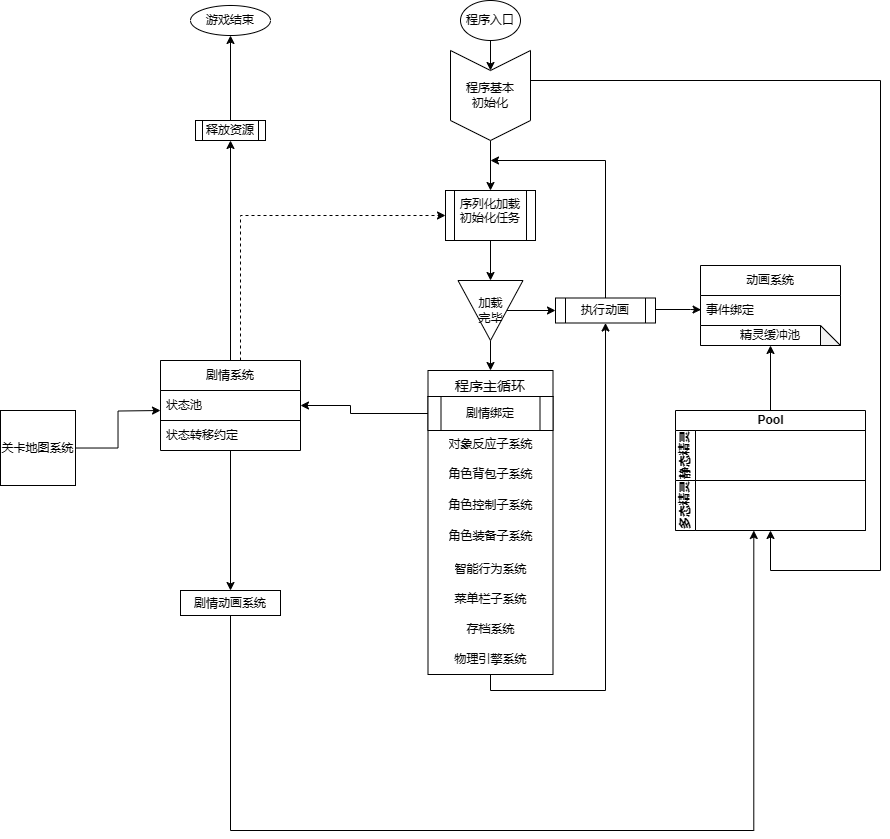

The diagram above was exported from draw.io. Its source (the exported page's mxGraphModel, read from the mxfile embedded in the PNG):
<mxGraphModel dx="1700" dy="512" grid="1" gridSize="10" guides="1" tooltips="1" connect="1" arrows="1" fold="1" page="1" pageScale="1" pageWidth="827" pageHeight="1169" math="0" shadow="0">
  <root>
    <mxCell id="WIyWlLk6GJQsqaUBKTNV-0" />
    <mxCell id="WIyWlLk6GJQsqaUBKTNV-1" parent="WIyWlLk6GJQsqaUBKTNV-0" />
    <mxCell id="0WdowG1vUoHoDSXFURmf-1" value="" style="edgeStyle=orthogonalEdgeStyle;rounded=0;orthogonalLoop=1;jettySize=auto;html=1;" parent="WIyWlLk6GJQsqaUBKTNV-1" source="SjPYoiTCIIVA5fqreVLB-0" target="0WdowG1vUoHoDSXFURmf-0" edge="1">
      <mxGeometry relative="1" as="geometry" />
    </mxCell>
    <mxCell id="SjPYoiTCIIVA5fqreVLB-0" value="程序入口" style="ellipse;whiteSpace=wrap;html=1;rounded=0;" parent="WIyWlLk6GJQsqaUBKTNV-1" vertex="1">
      <mxGeometry x="380" y="180" width="60" height="40" as="geometry" />
    </mxCell>
    <mxCell id="0WdowG1vUoHoDSXFURmf-3" value="" style="edgeStyle=orthogonalEdgeStyle;rounded=0;orthogonalLoop=1;jettySize=auto;html=1;" parent="WIyWlLk6GJQsqaUBKTNV-1" source="0WdowG1vUoHoDSXFURmf-0" target="0WdowG1vUoHoDSXFURmf-2" edge="1">
      <mxGeometry relative="1" as="geometry" />
    </mxCell>
    <mxCell id="0WdowG1vUoHoDSXFURmf-0" value="程序基本&lt;div&gt;初始化&lt;/div&gt;" style="shape=step;perimeter=stepPerimeter;whiteSpace=wrap;html=1;fixedSize=1;rounded=0;direction=south;" parent="WIyWlLk6GJQsqaUBKTNV-1" vertex="1">
      <mxGeometry x="370" y="230" width="80" height="90" as="geometry" />
    </mxCell>
    <mxCell id="0WdowG1vUoHoDSXFURmf-6" value="" style="edgeStyle=orthogonalEdgeStyle;rounded=0;orthogonalLoop=1;jettySize=auto;html=1;entryX=0.5;entryY=1;entryDx=0;entryDy=0;exitX=0.5;exitY=1;exitDx=0;exitDy=0;" parent="WIyWlLk6GJQsqaUBKTNV-1" source="JeL8BueMryvuOBOtN9NG-6" target="0WdowG1vUoHoDSXFURmf-5" edge="1">
      <mxGeometry relative="1" as="geometry">
        <mxPoint x="410" y="850" as="sourcePoint" />
        <mxPoint x="580" y="430" as="targetPoint" />
        <Array as="points">
          <mxPoint x="410" y="870" />
          <mxPoint x="525" y="870" />
        </Array>
      </mxGeometry>
    </mxCell>
    <mxCell id="bL26S5UOHNuD_MVaeT0V-12" value="" style="edgeStyle=orthogonalEdgeStyle;rounded=0;orthogonalLoop=1;jettySize=auto;html=1;" parent="WIyWlLk6GJQsqaUBKTNV-1" source="0WdowG1vUoHoDSXFURmf-2" target="bL26S5UOHNuD_MVaeT0V-9" edge="1">
      <mxGeometry relative="1" as="geometry" />
    </mxCell>
    <mxCell id="0WdowG1vUoHoDSXFURmf-2" value="序列化加载初始化任务&#10;" style="shape=process;whiteSpace=wrap;html=1;backgroundOutline=1;rounded=0;verticalAlign=top;" parent="WIyWlLk6GJQsqaUBKTNV-1" vertex="1">
      <mxGeometry x="365" y="370" width="90" height="50" as="geometry" />
    </mxCell>
    <mxCell id="JeL8BueMryvuOBOtN9NG-11" value="" style="edgeStyle=orthogonalEdgeStyle;rounded=0;orthogonalLoop=1;jettySize=auto;html=1;entryX=0.004;entryY=0.475;entryDx=0;entryDy=0;entryPerimeter=0;" parent="WIyWlLk6GJQsqaUBKTNV-1" target="JeL8BueMryvuOBOtN9NG-8" edge="1">
      <mxGeometry relative="1" as="geometry">
        <mxPoint x="575.0014942528736" y="490" as="sourcePoint" />
        <mxPoint x="671.11" y="502.7900000000001" as="targetPoint" />
        <Array as="points">
          <mxPoint x="575" y="489" />
          <mxPoint x="610" y="489" />
        </Array>
      </mxGeometry>
    </mxCell>
    <mxCell id="0WdowG1vUoHoDSXFURmf-5" value="执行动画" style="shape=process;whiteSpace=wrap;html=1;backgroundOutline=1;rounded=0;" parent="WIyWlLk6GJQsqaUBKTNV-1" vertex="1">
      <mxGeometry x="475" y="477.5" width="100" height="25" as="geometry" />
    </mxCell>
    <mxCell id="0WdowG1vUoHoDSXFURmf-7" style="edgeStyle=orthogonalEdgeStyle;rounded=0;orthogonalLoop=1;jettySize=auto;html=1;exitX=0.5;exitY=0;exitDx=0;exitDy=0;" parent="WIyWlLk6GJQsqaUBKTNV-1" source="0WdowG1vUoHoDSXFURmf-5" edge="1">
      <mxGeometry relative="1" as="geometry">
        <mxPoint x="410" y="340" as="targetPoint" />
        <Array as="points">
          <mxPoint x="525" y="340" />
          <mxPoint x="410" y="340" />
        </Array>
      </mxGeometry>
    </mxCell>
    <mxCell id="0WdowG1vUoHoDSXFURmf-19" style="edgeStyle=orthogonalEdgeStyle;rounded=0;orthogonalLoop=1;jettySize=auto;html=1;entryX=0.5;entryY=0;entryDx=0;entryDy=0;" parent="WIyWlLk6GJQsqaUBKTNV-1" target="0WdowG1vUoHoDSXFURmf-14" edge="1">
      <mxGeometry relative="1" as="geometry">
        <mxPoint x="409.9999999999999" y="520" as="sourcePoint" />
      </mxGeometry>
    </mxCell>
    <mxCell id="0WdowG1vUoHoDSXFURmf-14" value="程序主循环" style="swimlane;fontStyle=0;childLayout=stackLayout;horizontal=1;startSize=26;horizontalStack=0;resizeParent=1;resizeParentMax=0;resizeLast=0;collapsible=1;marginBottom=0;align=center;fontSize=14;spacingTop=4;" parent="WIyWlLk6GJQsqaUBKTNV-1" vertex="1">
      <mxGeometry x="347.5" y="550" width="125" height="304" as="geometry">
        <mxRectangle x="360" y="650" width="100" height="20" as="alternateBounds" />
      </mxGeometry>
    </mxCell>
    <mxCell id="JeL8BueMryvuOBOtN9NG-22" value="剧情绑定" style="shape=process;whiteSpace=wrap;html=1;backgroundOutline=1;" parent="0WdowG1vUoHoDSXFURmf-14" vertex="1">
      <mxGeometry y="26" width="125" height="34" as="geometry" />
    </mxCell>
    <mxCell id="0WdowG1vUoHoDSXFURmf-15" value="对象反应子系统" style="text;strokeColor=none;fillColor=none;spacingLeft=4;spacingRight=4;overflow=hidden;rotatable=0;points=[[0,0.5],[1,0.5]];portConstraint=eastwest;fontSize=12;whiteSpace=wrap;html=1;align=center;" parent="0WdowG1vUoHoDSXFURmf-14" vertex="1">
      <mxGeometry y="60" width="125" height="30" as="geometry" />
    </mxCell>
    <mxCell id="0WdowG1vUoHoDSXFURmf-17" value="角色背包子系统" style="text;strokeColor=none;fillColor=none;spacingLeft=4;spacingRight=4;overflow=hidden;rotatable=0;points=[[0,0.5],[1,0.5]];portConstraint=eastwest;fontSize=12;whiteSpace=wrap;html=1;align=center;" parent="0WdowG1vUoHoDSXFURmf-14" vertex="1">
      <mxGeometry y="90" width="125" height="30" as="geometry" />
    </mxCell>
    <mxCell id="bL26S5UOHNuD_MVaeT0V-30" value="角色控制子系统" style="text;html=1;align=center;verticalAlign=middle;whiteSpace=wrap;rounded=0;spacingLeft=4;spacingRight=4;" parent="0WdowG1vUoHoDSXFURmf-14" vertex="1">
      <mxGeometry y="120" width="125" height="30" as="geometry" />
    </mxCell>
    <mxCell id="bL26S5UOHNuD_MVaeT0V-13" value="角色装备子系统" style="text;strokeColor=none;fillColor=none;spacingLeft=4;spacingRight=4;overflow=hidden;rotatable=0;points=[[0,0.5],[1,0.5]];portConstraint=eastwest;fontSize=12;whiteSpace=wrap;html=1;align=center;spacingTop=2;" parent="0WdowG1vUoHoDSXFURmf-14" vertex="1">
      <mxGeometry y="150" width="125" height="34" as="geometry" />
    </mxCell>
    <mxCell id="bL26S5UOHNuD_MVaeT0V-21" value="智能行为系统" style="text;strokeColor=none;fillColor=none;align=center;verticalAlign=middle;spacingLeft=4;spacingRight=4;overflow=hidden;points=[[0,0.5],[1,0.5]];portConstraint=eastwest;rotatable=0;whiteSpace=wrap;html=1;" parent="0WdowG1vUoHoDSXFURmf-14" vertex="1">
      <mxGeometry y="184" width="125" height="30" as="geometry" />
    </mxCell>
    <mxCell id="bL26S5UOHNuD_MVaeT0V-29" value="菜单栏子系统" style="text;html=1;align=center;verticalAlign=middle;whiteSpace=wrap;rounded=0;spacingLeft=4;spacingRight=4;" parent="0WdowG1vUoHoDSXFURmf-14" vertex="1">
      <mxGeometry y="214" width="125" height="30" as="geometry" />
    </mxCell>
    <mxCell id="bL26S5UOHNuD_MVaeT0V-33" value="存档系统" style="text;html=1;align=center;verticalAlign=middle;whiteSpace=wrap;rounded=0;spacingRight=4;spacingLeft=4;" parent="0WdowG1vUoHoDSXFURmf-14" vertex="1">
      <mxGeometry y="244" width="125" height="30" as="geometry" />
    </mxCell>
    <mxCell id="JeL8BueMryvuOBOtN9NG-6" value="物理引擎系统" style="text;html=1;align=center;verticalAlign=middle;whiteSpace=wrap;rounded=0;" parent="0WdowG1vUoHoDSXFURmf-14" vertex="1">
      <mxGeometry y="274" width="125" height="30" as="geometry" />
    </mxCell>
    <mxCell id="JeL8BueMryvuOBOtN9NG-2" style="edgeStyle=orthogonalEdgeStyle;rounded=0;orthogonalLoop=1;jettySize=auto;html=1;exitX=0.5;exitY=1;exitDx=0;exitDy=0;" parent="0WdowG1vUoHoDSXFURmf-14" source="bL26S5UOHNuD_MVaeT0V-33" target="bL26S5UOHNuD_MVaeT0V-33" edge="1">
      <mxGeometry relative="1" as="geometry" />
    </mxCell>
    <mxCell id="bL26S5UOHNuD_MVaeT0V-10" value="" style="edgeStyle=orthogonalEdgeStyle;rounded=0;orthogonalLoop=1;jettySize=auto;html=1;" parent="WIyWlLk6GJQsqaUBKTNV-1" source="bL26S5UOHNuD_MVaeT0V-9" target="0WdowG1vUoHoDSXFURmf-5" edge="1">
      <mxGeometry relative="1" as="geometry" />
    </mxCell>
    <mxCell id="bL26S5UOHNuD_MVaeT0V-9" value="加&lt;span style=&quot;background-color: initial;&quot;&gt;载&lt;/span&gt;&lt;div&gt;完毕&lt;/div&gt;" style="triangle;whiteSpace=wrap;html=1;direction=south;" parent="WIyWlLk6GJQsqaUBKTNV-1" vertex="1">
      <mxGeometry x="377.5" y="460" width="65" height="60" as="geometry" />
    </mxCell>
    <mxCell id="JeL8BueMryvuOBOtN9NG-7" value="动画系统" style="swimlane;fontStyle=0;childLayout=stackLayout;horizontal=1;startSize=30;horizontalStack=0;resizeParent=1;resizeParentMax=0;resizeLast=0;collapsible=1;marginBottom=0;whiteSpace=wrap;html=1;" parent="WIyWlLk6GJQsqaUBKTNV-1" vertex="1">
      <mxGeometry x="620" y="445" width="140" height="80" as="geometry" />
    </mxCell>
    <mxCell id="JeL8BueMryvuOBOtN9NG-8" value="事件绑定" style="text;strokeColor=none;fillColor=none;align=left;verticalAlign=middle;spacingLeft=4;spacingRight=4;overflow=hidden;points=[[0,0.5],[1,0.5]];portConstraint=eastwest;rotatable=0;whiteSpace=wrap;html=1;" parent="JeL8BueMryvuOBOtN9NG-7" vertex="1">
      <mxGeometry y="30" width="140" height="30" as="geometry" />
    </mxCell>
    <mxCell id="JeL8BueMryvuOBOtN9NG-20" value="&lt;div style=&quot;text-align: left;&quot;&gt;&lt;span style=&quot;background-color: initial;&quot;&gt;精灵缓冲池&lt;/span&gt;&lt;/div&gt;" style="shape=note;whiteSpace=wrap;html=1;backgroundOutline=1;darkOpacity=0.05;" parent="JeL8BueMryvuOBOtN9NG-7" vertex="1">
      <mxGeometry y="60" width="140" height="20" as="geometry" />
    </mxCell>
    <mxCell id="JeL8BueMryvuOBOtN9NG-13" value="Pool" style="swimlane;childLayout=stackLayout;resizeParent=1;resizeParentMax=0;horizontal=1;startSize=20;horizontalStack=0;html=1;" parent="WIyWlLk6GJQsqaUBKTNV-1" vertex="1">
      <mxGeometry x="595" y="590" width="190" height="120" as="geometry" />
    </mxCell>
    <mxCell id="JeL8BueMryvuOBOtN9NG-14" value="静态精灵" style="swimlane;startSize=20;horizontal=0;html=1;" parent="JeL8BueMryvuOBOtN9NG-13" vertex="1">
      <mxGeometry y="20" width="190" height="50" as="geometry" />
    </mxCell>
    <mxCell id="JeL8BueMryvuOBOtN9NG-15" value="多态精灵" style="swimlane;startSize=20;horizontal=0;html=1;" parent="JeL8BueMryvuOBOtN9NG-13" vertex="1">
      <mxGeometry y="70" width="190" height="50" as="geometry" />
    </mxCell>
    <mxCell id="JeL8BueMryvuOBOtN9NG-19" style="edgeStyle=orthogonalEdgeStyle;rounded=0;orthogonalLoop=1;jettySize=auto;html=1;entryX=0.5;entryY=1;entryDx=0;entryDy=0;" parent="WIyWlLk6GJQsqaUBKTNV-1" source="JeL8BueMryvuOBOtN9NG-13" target="JeL8BueMryvuOBOtN9NG-7" edge="1">
      <mxGeometry relative="1" as="geometry">
        <mxPoint x="689.02" y="537.01" as="targetPoint" />
        <Array as="points" />
      </mxGeometry>
    </mxCell>
    <mxCell id="JeL8BueMryvuOBOtN9NG-21" style="edgeStyle=orthogonalEdgeStyle;rounded=0;orthogonalLoop=1;jettySize=auto;html=1;entryX=0.5;entryY=1;entryDx=0;entryDy=0;" parent="WIyWlLk6GJQsqaUBKTNV-1" source="0WdowG1vUoHoDSXFURmf-0" target="JeL8BueMryvuOBOtN9NG-15" edge="1">
      <mxGeometry relative="1" as="geometry">
        <Array as="points">
          <mxPoint x="800" y="260" />
          <mxPoint x="800" y="750" />
          <mxPoint x="690" y="750" />
        </Array>
      </mxGeometry>
    </mxCell>
    <mxCell id="JeL8BueMryvuOBOtN9NG-48" style="edgeStyle=orthogonalEdgeStyle;rounded=0;orthogonalLoop=1;jettySize=auto;html=1;entryX=0.5;entryY=1;entryDx=0;entryDy=0;exitX=0.5;exitY=0.032;exitDx=0;exitDy=0;exitPerimeter=0;" parent="WIyWlLk6GJQsqaUBKTNV-1" source="JeL8BueMryvuOBOtN9NG-64" target="JeL8BueMryvuOBOtN9NG-51" edge="1">
      <mxGeometry relative="1" as="geometry">
        <mxPoint x="160" y="390" as="targetPoint" />
        <mxPoint x="150" y="490" as="sourcePoint" />
      </mxGeometry>
    </mxCell>
    <mxCell id="JeL8BueMryvuOBOtN9NG-50" value="游戏结束" style="ellipse;whiteSpace=wrap;html=1;" parent="WIyWlLk6GJQsqaUBKTNV-1" vertex="1">
      <mxGeometry x="110" y="185" width="80" height="30" as="geometry" />
    </mxCell>
    <mxCell id="JeL8BueMryvuOBOtN9NG-52" value="" style="edgeStyle=orthogonalEdgeStyle;rounded=0;orthogonalLoop=1;jettySize=auto;html=1;" parent="WIyWlLk6GJQsqaUBKTNV-1" source="JeL8BueMryvuOBOtN9NG-51" target="JeL8BueMryvuOBOtN9NG-50" edge="1">
      <mxGeometry relative="1" as="geometry" />
    </mxCell>
    <mxCell id="JeL8BueMryvuOBOtN9NG-51" value="释放资源" style="shape=process;whiteSpace=wrap;html=1;backgroundOutline=1;" parent="WIyWlLk6GJQsqaUBKTNV-1" vertex="1">
      <mxGeometry x="115" y="300" width="70" height="20" as="geometry" />
    </mxCell>
    <mxCell id="JeL8BueMryvuOBOtN9NG-92" value="" style="edgeStyle=orthogonalEdgeStyle;rounded=0;orthogonalLoop=1;jettySize=auto;html=1;" parent="WIyWlLk6GJQsqaUBKTNV-1" source="JeL8BueMryvuOBOtN9NG-64" target="JeL8BueMryvuOBOtN9NG-91" edge="1">
      <mxGeometry relative="1" as="geometry" />
    </mxCell>
    <mxCell id="JeL8BueMryvuOBOtN9NG-64" value="List" style="swimlane;fontStyle=0;childLayout=stackLayout;horizontal=1;startSize=30;horizontalStack=0;resizeParent=1;resizeParentMax=0;resizeLast=0;collapsible=1;marginBottom=0;whiteSpace=wrap;html=1;" parent="WIyWlLk6GJQsqaUBKTNV-1" vertex="1">
      <mxGeometry x="80" y="540" width="140" height="90" as="geometry" />
    </mxCell>
    <mxCell id="JeL8BueMryvuOBOtN9NG-65" value="状态池" style="text;strokeColor=none;fillColor=none;align=left;verticalAlign=middle;spacingLeft=4;spacingRight=4;overflow=hidden;points=[[0,0.5],[1,0.5]];portConstraint=eastwest;rotatable=0;whiteSpace=wrap;html=1;" parent="JeL8BueMryvuOBOtN9NG-64" vertex="1">
      <mxGeometry y="30" width="140" height="30" as="geometry" />
    </mxCell>
    <mxCell id="JeL8BueMryvuOBOtN9NG-66" value="状态转移约定" style="text;strokeColor=none;fillColor=none;align=left;verticalAlign=middle;spacingLeft=4;spacingRight=4;overflow=hidden;points=[[0,0.5],[1,0.5]];portConstraint=eastwest;rotatable=0;whiteSpace=wrap;html=1;" parent="JeL8BueMryvuOBOtN9NG-64" vertex="1">
      <mxGeometry y="60" width="140" height="30" as="geometry" />
    </mxCell>
    <mxCell id="JeL8BueMryvuOBOtN9NG-89" style="edgeStyle=orthogonalEdgeStyle;rounded=0;orthogonalLoop=1;jettySize=auto;html=1;dashed=1;" parent="WIyWlLk6GJQsqaUBKTNV-1" source="JeL8BueMryvuOBOtN9NG-69" target="0WdowG1vUoHoDSXFURmf-2" edge="1">
      <mxGeometry relative="1" as="geometry">
        <Array as="points">
          <mxPoint x="160" y="395" />
        </Array>
      </mxGeometry>
    </mxCell>
    <mxCell id="JeL8BueMryvuOBOtN9NG-69" value="剧情系统" style="swimlane;fontStyle=0;childLayout=stackLayout;horizontal=1;startSize=30;horizontalStack=0;resizeParent=1;resizeParentMax=0;resizeLast=0;collapsible=1;marginBottom=0;whiteSpace=wrap;html=1;" parent="WIyWlLk6GJQsqaUBKTNV-1" vertex="1">
      <mxGeometry x="80" y="540" width="140" height="60" as="geometry" />
    </mxCell>
    <mxCell id="JeL8BueMryvuOBOtN9NG-82" style="edgeStyle=orthogonalEdgeStyle;rounded=0;orthogonalLoop=1;jettySize=auto;html=1;entryX=1;entryY=0.75;entryDx=0;entryDy=0;" parent="WIyWlLk6GJQsqaUBKTNV-1" source="JeL8BueMryvuOBOtN9NG-22" target="JeL8BueMryvuOBOtN9NG-69" edge="1">
      <mxGeometry relative="1" as="geometry">
        <mxPoint x="220.41999999999996" y="593.85" as="targetPoint" />
        <Array as="points">
          <mxPoint x="270" y="593" />
          <mxPoint x="270" y="585" />
        </Array>
      </mxGeometry>
    </mxCell>
    <mxCell id="JeL8BueMryvuOBOtN9NG-86" value="" style="edgeStyle=orthogonalEdgeStyle;rounded=0;orthogonalLoop=1;jettySize=auto;html=1;" parent="WIyWlLk6GJQsqaUBKTNV-1" source="JeL8BueMryvuOBOtN9NG-85" edge="1">
      <mxGeometry relative="1" as="geometry">
        <mxPoint x="80" y="590" as="targetPoint" />
      </mxGeometry>
    </mxCell>
    <mxCell id="JeL8BueMryvuOBOtN9NG-85" value="关卡地图系统" style="whiteSpace=wrap;html=1;aspect=fixed;" parent="WIyWlLk6GJQsqaUBKTNV-1" vertex="1">
      <mxGeometry x="-80" y="590" width="75" height="75" as="geometry" />
    </mxCell>
    <mxCell id="JeL8BueMryvuOBOtN9NG-94" style="edgeStyle=orthogonalEdgeStyle;rounded=0;orthogonalLoop=1;jettySize=auto;html=1;exitX=0.5;exitY=1;exitDx=0;exitDy=0;" parent="WIyWlLk6GJQsqaUBKTNV-1" source="JeL8BueMryvuOBOtN9NG-91" edge="1">
      <mxGeometry relative="1" as="geometry">
        <mxPoint x="673.3033333333334" y="710" as="targetPoint" />
        <mxPoint x="129.99702702702686" y="785" as="sourcePoint" />
        <Array as="points">
          <mxPoint x="150" y="1010" />
          <mxPoint x="673" y="1010" />
        </Array>
      </mxGeometry>
    </mxCell>
    <mxCell id="JeL8BueMryvuOBOtN9NG-91" value="剧情动画系统" style="whiteSpace=wrap;html=1;fontStyle=0;startSize=30;" parent="WIyWlLk6GJQsqaUBKTNV-1" vertex="1">
      <mxGeometry x="100" y="770" width="100" height="25" as="geometry" />
    </mxCell>
  </root>
</mxGraphModel>